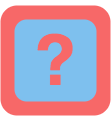

The diagram above was exported from draw.io. Its source (the exported page's mxGraphModel, read from the mxfile embedded in the PNG):
<mxGraphModel dx="1426" dy="726" grid="1" gridSize="10" guides="1" tooltips="1" connect="1" arrows="1" fold="1" page="1" pageScale="1" pageWidth="850" pageHeight="1100" math="0" shadow="0">
  <root>
    <mxCell id="0" />
    <mxCell id="1" parent="0" />
    <mxCell id="a2FavA3tztbJ-yWqulSu-1" value="" style="rounded=1;whiteSpace=wrap;html=1;fillColor=#F76868;strokeColor=none;fontColor=#ffffff;" vertex="1" parent="1">
      <mxGeometry x="370" y="290" width="110" height="110" as="geometry" />
    </mxCell>
    <mxCell id="a2FavA3tztbJ-yWqulSu-2" value="" style="rounded=1;whiteSpace=wrap;html=1;fillColor=#7EC0EE;strokeColor=none;fontColor=#ffffff;" vertex="1" parent="1">
      <mxGeometry x="384" y="304" width="82" height="82" as="geometry" />
    </mxCell>
    <mxCell id="a2FavA3tztbJ-yWqulSu-3" value="&lt;h6&gt;&lt;font style=&quot;font-size: 70px&quot; color=&quot;#f76868&quot;&gt;?&lt;/font&gt;&lt;/h6&gt;" style="text;html=1;strokeColor=none;fillColor=none;align=center;verticalAlign=middle;whiteSpace=wrap;rounded=0;" vertex="1" parent="1">
      <mxGeometry x="382" y="320.5" width="85.75" height="49" as="geometry" />
    </mxCell>
  </root>
</mxGraphModel>